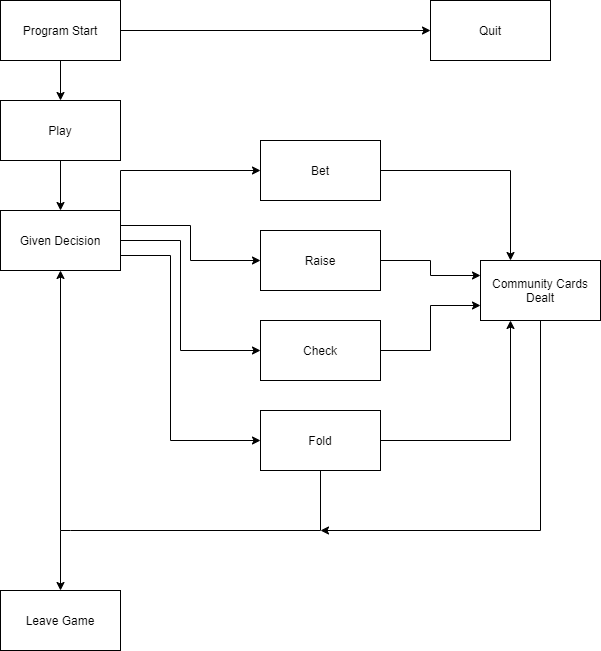

The diagram above was exported from draw.io. Its source (the exported page's mxGraphModel, read from the mxfile embedded in the PNG):
<mxGraphModel dx="1422" dy="762" grid="1" gridSize="10" guides="1" tooltips="1" connect="1" arrows="1" fold="1" page="1" pageScale="1" pageWidth="850" pageHeight="1100" math="0" shadow="0">
  <root>
    <mxCell id="0" />
    <mxCell id="1" parent="0" />
    <mxCell id="4xi082lwxtZezJdc8Nlq-6" style="edgeStyle=orthogonalEdgeStyle;rounded=0;orthogonalLoop=1;jettySize=auto;html=1;entryX=0.5;entryY=0;entryDx=0;entryDy=0;" edge="1" parent="1" source="4xi082lwxtZezJdc8Nlq-1" target="4xi082lwxtZezJdc8Nlq-2">
      <mxGeometry relative="1" as="geometry" />
    </mxCell>
    <mxCell id="4xi082lwxtZezJdc8Nlq-7" style="edgeStyle=orthogonalEdgeStyle;rounded=0;orthogonalLoop=1;jettySize=auto;html=1;" edge="1" parent="1" source="4xi082lwxtZezJdc8Nlq-1" target="4xi082lwxtZezJdc8Nlq-3">
      <mxGeometry relative="1" as="geometry" />
    </mxCell>
    <mxCell id="4xi082lwxtZezJdc8Nlq-1" value="Program Start" style="rounded=0;whiteSpace=wrap;html=1;" vertex="1" parent="1">
      <mxGeometry x="140" y="70" width="120" height="60" as="geometry" />
    </mxCell>
    <mxCell id="4xi082lwxtZezJdc8Nlq-8" style="edgeStyle=orthogonalEdgeStyle;rounded=0;orthogonalLoop=1;jettySize=auto;html=1;entryX=0.5;entryY=0;entryDx=0;entryDy=0;" edge="1" parent="1" source="4xi082lwxtZezJdc8Nlq-2" target="4xi082lwxtZezJdc8Nlq-16">
      <mxGeometry relative="1" as="geometry">
        <mxPoint x="320" y="270" as="targetPoint" />
      </mxGeometry>
    </mxCell>
    <mxCell id="4xi082lwxtZezJdc8Nlq-2" value="Play" style="rounded=0;whiteSpace=wrap;html=1;" vertex="1" parent="1">
      <mxGeometry x="140" y="170" width="120" height="60" as="geometry" />
    </mxCell>
    <mxCell id="4xi082lwxtZezJdc8Nlq-3" value="Quit" style="rounded=0;whiteSpace=wrap;html=1;" vertex="1" parent="1">
      <mxGeometry x="570" y="70" width="120" height="60" as="geometry" />
    </mxCell>
    <mxCell id="4xi082lwxtZezJdc8Nlq-41" style="edgeStyle=orthogonalEdgeStyle;rounded=0;orthogonalLoop=1;jettySize=auto;html=1;entryX=0.25;entryY=0;entryDx=0;entryDy=0;" edge="1" parent="1" source="4xi082lwxtZezJdc8Nlq-9" target="4xi082lwxtZezJdc8Nlq-15">
      <mxGeometry relative="1" as="geometry" />
    </mxCell>
    <mxCell id="4xi082lwxtZezJdc8Nlq-9" value="Bet" style="rounded=0;whiteSpace=wrap;html=1;" vertex="1" parent="1">
      <mxGeometry x="400" y="210" width="120" height="60" as="geometry" />
    </mxCell>
    <mxCell id="4xi082lwxtZezJdc8Nlq-39" style="edgeStyle=orthogonalEdgeStyle;rounded=0;orthogonalLoop=1;jettySize=auto;html=1;entryX=0;entryY=0.25;entryDx=0;entryDy=0;" edge="1" parent="1" source="4xi082lwxtZezJdc8Nlq-10" target="4xi082lwxtZezJdc8Nlq-15">
      <mxGeometry relative="1" as="geometry" />
    </mxCell>
    <mxCell id="4xi082lwxtZezJdc8Nlq-10" value="Raise" style="rounded=0;whiteSpace=wrap;html=1;" vertex="1" parent="1">
      <mxGeometry x="400" y="300" width="120" height="60" as="geometry" />
    </mxCell>
    <mxCell id="4xi082lwxtZezJdc8Nlq-42" style="edgeStyle=orthogonalEdgeStyle;rounded=0;orthogonalLoop=1;jettySize=auto;html=1;entryX=0;entryY=0.75;entryDx=0;entryDy=0;" edge="1" parent="1" source="4xi082lwxtZezJdc8Nlq-11" target="4xi082lwxtZezJdc8Nlq-15">
      <mxGeometry relative="1" as="geometry" />
    </mxCell>
    <mxCell id="4xi082lwxtZezJdc8Nlq-11" value="Check" style="rounded=0;whiteSpace=wrap;html=1;" vertex="1" parent="1">
      <mxGeometry x="400" y="390" width="120" height="60" as="geometry" />
    </mxCell>
    <mxCell id="4xi082lwxtZezJdc8Nlq-34" style="edgeStyle=orthogonalEdgeStyle;rounded=0;orthogonalLoop=1;jettySize=auto;html=1;" edge="1" parent="1" source="4xi082lwxtZezJdc8Nlq-15">
      <mxGeometry relative="1" as="geometry">
        <mxPoint x="460" y="600" as="targetPoint" />
        <Array as="points">
          <mxPoint x="680" y="600" />
        </Array>
      </mxGeometry>
    </mxCell>
    <mxCell id="4xi082lwxtZezJdc8Nlq-15" value="Community Cards Dealt" style="rounded=0;whiteSpace=wrap;html=1;" vertex="1" parent="1">
      <mxGeometry x="620" y="330" width="120" height="60" as="geometry" />
    </mxCell>
    <mxCell id="4xi082lwxtZezJdc8Nlq-28" style="edgeStyle=orthogonalEdgeStyle;rounded=0;orthogonalLoop=1;jettySize=auto;html=1;exitX=1;exitY=0;exitDx=0;exitDy=0;entryX=0;entryY=0.5;entryDx=0;entryDy=0;" edge="1" parent="1" source="4xi082lwxtZezJdc8Nlq-16" target="4xi082lwxtZezJdc8Nlq-9">
      <mxGeometry relative="1" as="geometry" />
    </mxCell>
    <mxCell id="4xi082lwxtZezJdc8Nlq-29" style="edgeStyle=orthogonalEdgeStyle;rounded=0;orthogonalLoop=1;jettySize=auto;html=1;exitX=1;exitY=0.25;exitDx=0;exitDy=0;entryX=0;entryY=0.5;entryDx=0;entryDy=0;" edge="1" parent="1" source="4xi082lwxtZezJdc8Nlq-16" target="4xi082lwxtZezJdc8Nlq-10">
      <mxGeometry relative="1" as="geometry" />
    </mxCell>
    <mxCell id="4xi082lwxtZezJdc8Nlq-30" style="edgeStyle=orthogonalEdgeStyle;rounded=0;orthogonalLoop=1;jettySize=auto;html=1;entryX=0;entryY=0.5;entryDx=0;entryDy=0;" edge="1" parent="1" source="4xi082lwxtZezJdc8Nlq-16" target="4xi082lwxtZezJdc8Nlq-11">
      <mxGeometry relative="1" as="geometry">
        <Array as="points">
          <mxPoint x="320" y="310" />
          <mxPoint x="320" y="420" />
        </Array>
      </mxGeometry>
    </mxCell>
    <mxCell id="4xi082lwxtZezJdc8Nlq-31" style="edgeStyle=orthogonalEdgeStyle;rounded=0;orthogonalLoop=1;jettySize=auto;html=1;exitX=1;exitY=0.75;exitDx=0;exitDy=0;entryX=0;entryY=0.5;entryDx=0;entryDy=0;" edge="1" parent="1" source="4xi082lwxtZezJdc8Nlq-16" target="4xi082lwxtZezJdc8Nlq-20">
      <mxGeometry relative="1" as="geometry">
        <Array as="points">
          <mxPoint x="310" y="325" />
          <mxPoint x="310" y="510" />
        </Array>
      </mxGeometry>
    </mxCell>
    <mxCell id="4xi082lwxtZezJdc8Nlq-16" value="Given Decision" style="rounded=0;whiteSpace=wrap;html=1;" vertex="1" parent="1">
      <mxGeometry x="140" y="280" width="120" height="60" as="geometry" />
    </mxCell>
    <mxCell id="4xi082lwxtZezJdc8Nlq-32" style="edgeStyle=orthogonalEdgeStyle;rounded=0;orthogonalLoop=1;jettySize=auto;html=1;entryX=0.5;entryY=1;entryDx=0;entryDy=0;" edge="1" parent="1" source="4xi082lwxtZezJdc8Nlq-20" target="4xi082lwxtZezJdc8Nlq-16">
      <mxGeometry relative="1" as="geometry">
        <Array as="points">
          <mxPoint x="460" y="600" />
          <mxPoint x="210" y="600" />
          <mxPoint x="200" y="600" />
          <mxPoint x="200" y="600" />
        </Array>
      </mxGeometry>
    </mxCell>
    <mxCell id="4xi082lwxtZezJdc8Nlq-40" style="edgeStyle=orthogonalEdgeStyle;rounded=0;orthogonalLoop=1;jettySize=auto;html=1;entryX=0.25;entryY=1;entryDx=0;entryDy=0;" edge="1" parent="1" source="4xi082lwxtZezJdc8Nlq-20" target="4xi082lwxtZezJdc8Nlq-15">
      <mxGeometry relative="1" as="geometry" />
    </mxCell>
    <mxCell id="4xi082lwxtZezJdc8Nlq-20" value="Fold" style="rounded=0;whiteSpace=wrap;html=1;" vertex="1" parent="1">
      <mxGeometry x="400" y="480" width="120" height="60" as="geometry" />
    </mxCell>
    <mxCell id="4xi082lwxtZezJdc8Nlq-43" value="Leave Game" style="rounded=0;whiteSpace=wrap;html=1;" vertex="1" parent="1">
      <mxGeometry x="140" y="660" width="120" height="60" as="geometry" />
    </mxCell>
    <mxCell id="4xi082lwxtZezJdc8Nlq-44" value="" style="endArrow=classic;html=1;entryX=0.5;entryY=0;entryDx=0;entryDy=0;" edge="1" parent="1" target="4xi082lwxtZezJdc8Nlq-43">
      <mxGeometry width="50" height="50" relative="1" as="geometry">
        <mxPoint x="200" y="600" as="sourcePoint" />
        <mxPoint x="370" y="560" as="targetPoint" />
      </mxGeometry>
    </mxCell>
  </root>
</mxGraphModel>